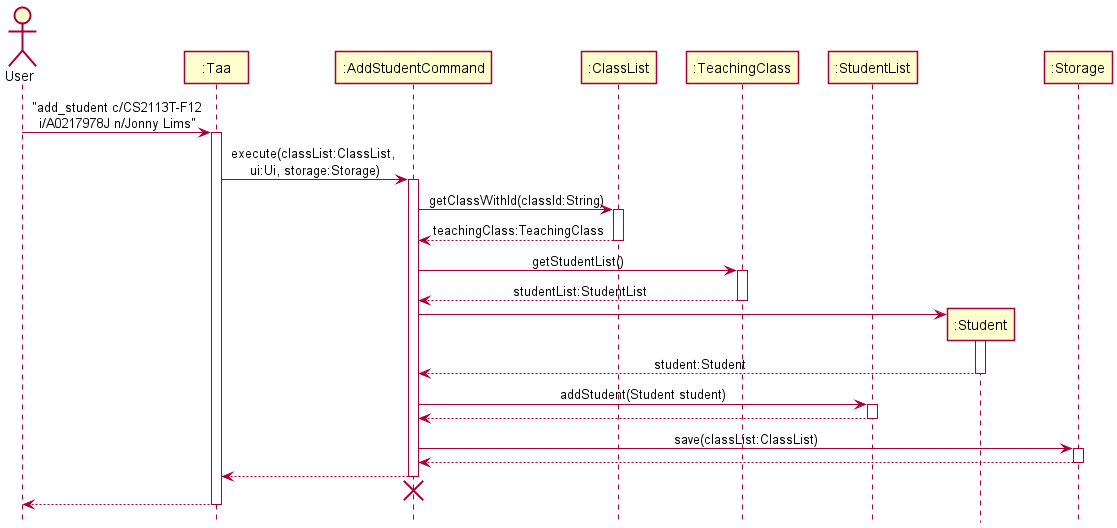

The diagram above was rendered by PlantUML. Its source (embedded in the PNG):
@startuml
!include SequenceStyle.puml

Actor User as user
Participant ":Taa" as taa
Participant ":AddStudentCommand" as addStudentCommand
Participant ":ClassList" as classList
Participant ":TeachingClass" as teachingClass
Participant ":StudentList" as studentList
Participant ":Student" as student
Participant ":Storage" as storage

user -> taa : "add_student c/CS2113T-F12\ni/A0217978J n/Jonny Lims"
activate taa

taa -> addStudentCommand : execute(classList:ClassList, \nui:Ui, storage:Storage)
activate addStudentCommand

addStudentCommand -> classList : getClassWithId(classId:String)
activate classList
classList --> addStudentCommand : teachingClass:TeachingClass
deactivate classList

addStudentCommand -> teachingClass : getStudentList()
activate teachingClass
teachingClass --> addStudentCommand : studentList:StudentList
deactivate teachingClass

create student
addStudentCommand -> student
activate student
student --> addStudentCommand : student:Student
deactivate student

addStudentCommand -> studentList : addStudent(Student student)
activate studentList
studentList --> addStudentCommand
deactivate studentList

addStudentCommand -> storage : save(classList:ClassList)
activate storage
storage --> addStudentCommand
deactivate storage

addStudentCommand --> taa
deactivate addStudentCommand
taa -[hidden]-> addStudentCommand
destroy addStudentCommand

taa --> user
deactivate taa

@enduml